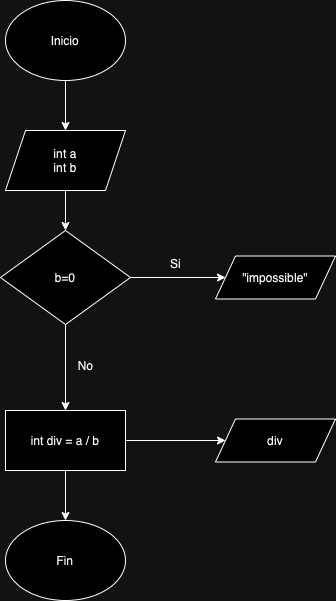

The diagram above was exported from draw.io. Its source (the exported page's mxGraphModel, read from the mxfile embedded in the PNG):
<mxGraphModel dx="785" dy="636" grid="1" gridSize="10" guides="1" tooltips="1" connect="1" arrows="1" fold="1" page="1" pageScale="1" pageWidth="827" pageHeight="1169" math="0" shadow="0">
  <root>
    <mxCell id="0" />
    <mxCell id="1" parent="0" />
    <mxCell id="nz1HEAqEZOYRlyyTvwrn-3" value="" style="edgeStyle=orthogonalEdgeStyle;rounded=0;orthogonalLoop=1;jettySize=auto;html=1;" edge="1" parent="1" source="nz1HEAqEZOYRlyyTvwrn-1" target="nz1HEAqEZOYRlyyTvwrn-2">
      <mxGeometry relative="1" as="geometry" />
    </mxCell>
    <mxCell id="nz1HEAqEZOYRlyyTvwrn-1" value="Inicio" style="ellipse;whiteSpace=wrap;html=1;" vertex="1" parent="1">
      <mxGeometry x="340" y="40" width="120" height="80" as="geometry" />
    </mxCell>
    <mxCell id="nz1HEAqEZOYRlyyTvwrn-5" value="" style="edgeStyle=orthogonalEdgeStyle;rounded=0;orthogonalLoop=1;jettySize=auto;html=1;" edge="1" parent="1" source="nz1HEAqEZOYRlyyTvwrn-2" target="nz1HEAqEZOYRlyyTvwrn-4">
      <mxGeometry relative="1" as="geometry" />
    </mxCell>
    <mxCell id="nz1HEAqEZOYRlyyTvwrn-2" value="int a&lt;div&gt;int b&lt;/div&gt;" style="shape=parallelogram;perimeter=parallelogramPerimeter;whiteSpace=wrap;html=1;fixedSize=1;" vertex="1" parent="1">
      <mxGeometry x="340" y="170" width="120" height="60" as="geometry" />
    </mxCell>
    <mxCell id="nz1HEAqEZOYRlyyTvwrn-7" value="" style="edgeStyle=orthogonalEdgeStyle;rounded=0;orthogonalLoop=1;jettySize=auto;html=1;" edge="1" parent="1" source="nz1HEAqEZOYRlyyTvwrn-4" target="nz1HEAqEZOYRlyyTvwrn-6">
      <mxGeometry relative="1" as="geometry" />
    </mxCell>
    <mxCell id="nz1HEAqEZOYRlyyTvwrn-9" value="" style="edgeStyle=orthogonalEdgeStyle;rounded=0;orthogonalLoop=1;jettySize=auto;html=1;" edge="1" parent="1" source="nz1HEAqEZOYRlyyTvwrn-4" target="nz1HEAqEZOYRlyyTvwrn-8">
      <mxGeometry relative="1" as="geometry" />
    </mxCell>
    <mxCell id="nz1HEAqEZOYRlyyTvwrn-4" value="b=0" style="rhombus;whiteSpace=wrap;html=1;" vertex="1" parent="1">
      <mxGeometry x="335" y="270" width="130" height="94" as="geometry" />
    </mxCell>
    <mxCell id="nz1HEAqEZOYRlyyTvwrn-6" value="&quot;impossible&quot;" style="shape=parallelogram;perimeter=parallelogramPerimeter;whiteSpace=wrap;html=1;fixedSize=1;" vertex="1" parent="1">
      <mxGeometry x="550" y="295.5" width="120" height="43" as="geometry" />
    </mxCell>
    <mxCell id="nz1HEAqEZOYRlyyTvwrn-11" value="" style="edgeStyle=orthogonalEdgeStyle;rounded=0;orthogonalLoop=1;jettySize=auto;html=1;" edge="1" parent="1" source="nz1HEAqEZOYRlyyTvwrn-8" target="nz1HEAqEZOYRlyyTvwrn-10">
      <mxGeometry relative="1" as="geometry" />
    </mxCell>
    <mxCell id="nz1HEAqEZOYRlyyTvwrn-13" value="" style="edgeStyle=orthogonalEdgeStyle;rounded=0;orthogonalLoop=1;jettySize=auto;html=1;" edge="1" parent="1" source="nz1HEAqEZOYRlyyTvwrn-8" target="nz1HEAqEZOYRlyyTvwrn-12">
      <mxGeometry relative="1" as="geometry" />
    </mxCell>
    <mxCell id="nz1HEAqEZOYRlyyTvwrn-8" value="int div = a / b" style="rounded=0;whiteSpace=wrap;html=1;" vertex="1" parent="1">
      <mxGeometry x="340" y="450" width="120" height="60" as="geometry" />
    </mxCell>
    <mxCell id="nz1HEAqEZOYRlyyTvwrn-10" value="div" style="shape=parallelogram;perimeter=parallelogramPerimeter;whiteSpace=wrap;html=1;fixedSize=1;" vertex="1" parent="1">
      <mxGeometry x="550" y="458.5" width="120" height="43" as="geometry" />
    </mxCell>
    <mxCell id="nz1HEAqEZOYRlyyTvwrn-12" value="Fin" style="ellipse;whiteSpace=wrap;html=1;" vertex="1" parent="1">
      <mxGeometry x="340" y="560" width="120" height="80" as="geometry" />
    </mxCell>
    <mxCell id="nz1HEAqEZOYRlyyTvwrn-14" value="Si" style="text;html=1;align=center;verticalAlign=middle;resizable=0;points=[];autosize=1;strokeColor=none;fillColor=none;" vertex="1" parent="1">
      <mxGeometry x="495" y="288" width="30" height="30" as="geometry" />
    </mxCell>
    <mxCell id="nz1HEAqEZOYRlyyTvwrn-15" value="No" style="text;html=1;align=center;verticalAlign=middle;resizable=0;points=[];autosize=1;strokeColor=none;fillColor=none;" vertex="1" parent="1">
      <mxGeometry x="400" y="390" width="40" height="30" as="geometry" />
    </mxCell>
  </root>
</mxGraphModel>